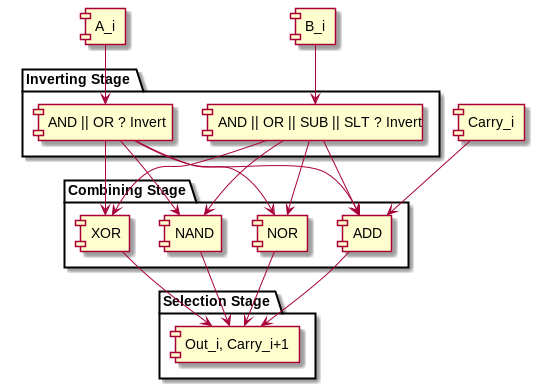

The diagram above was rendered by PlantUML. Its source (embedded in the PNG):
@startuml
[A_i]
[B_i]
[Carry_i]

package "Inverting Stage" {
        [A_i] --> [AND || OR ? Invert]
        [B_i] --> [AND || OR || SUB || SLT ? Invert]
}

package "Combining Stage" {
        [AND || OR ? Invert] --> [ADD]
        [AND || OR || SUB || SLT ? Invert] --> [ADD]
        [Carry_i] --> [ADD]

        [AND || OR ? Invert] --> [NOR]
        [AND || OR || SUB || SLT ? Invert] --> [NOR]

        [AND || OR ? Invert] --> [NAND]
        [AND || OR || SUB || SLT ? Invert] --> [NAND]

        [AND || OR ? Invert] --> [XOR]
        [AND || OR || SUB || SLT ? Invert] --> [XOR]
}

package "Selection Stage" {
        [ADD] --> [Out_i, Carry_i+1]
        [NOR] --> [Out_i, Carry_i+1]
        [NAND] --> [Out_i, Carry_i+1]
        [XOR] --> [Out_i, Carry_i+1]
}

@enduml